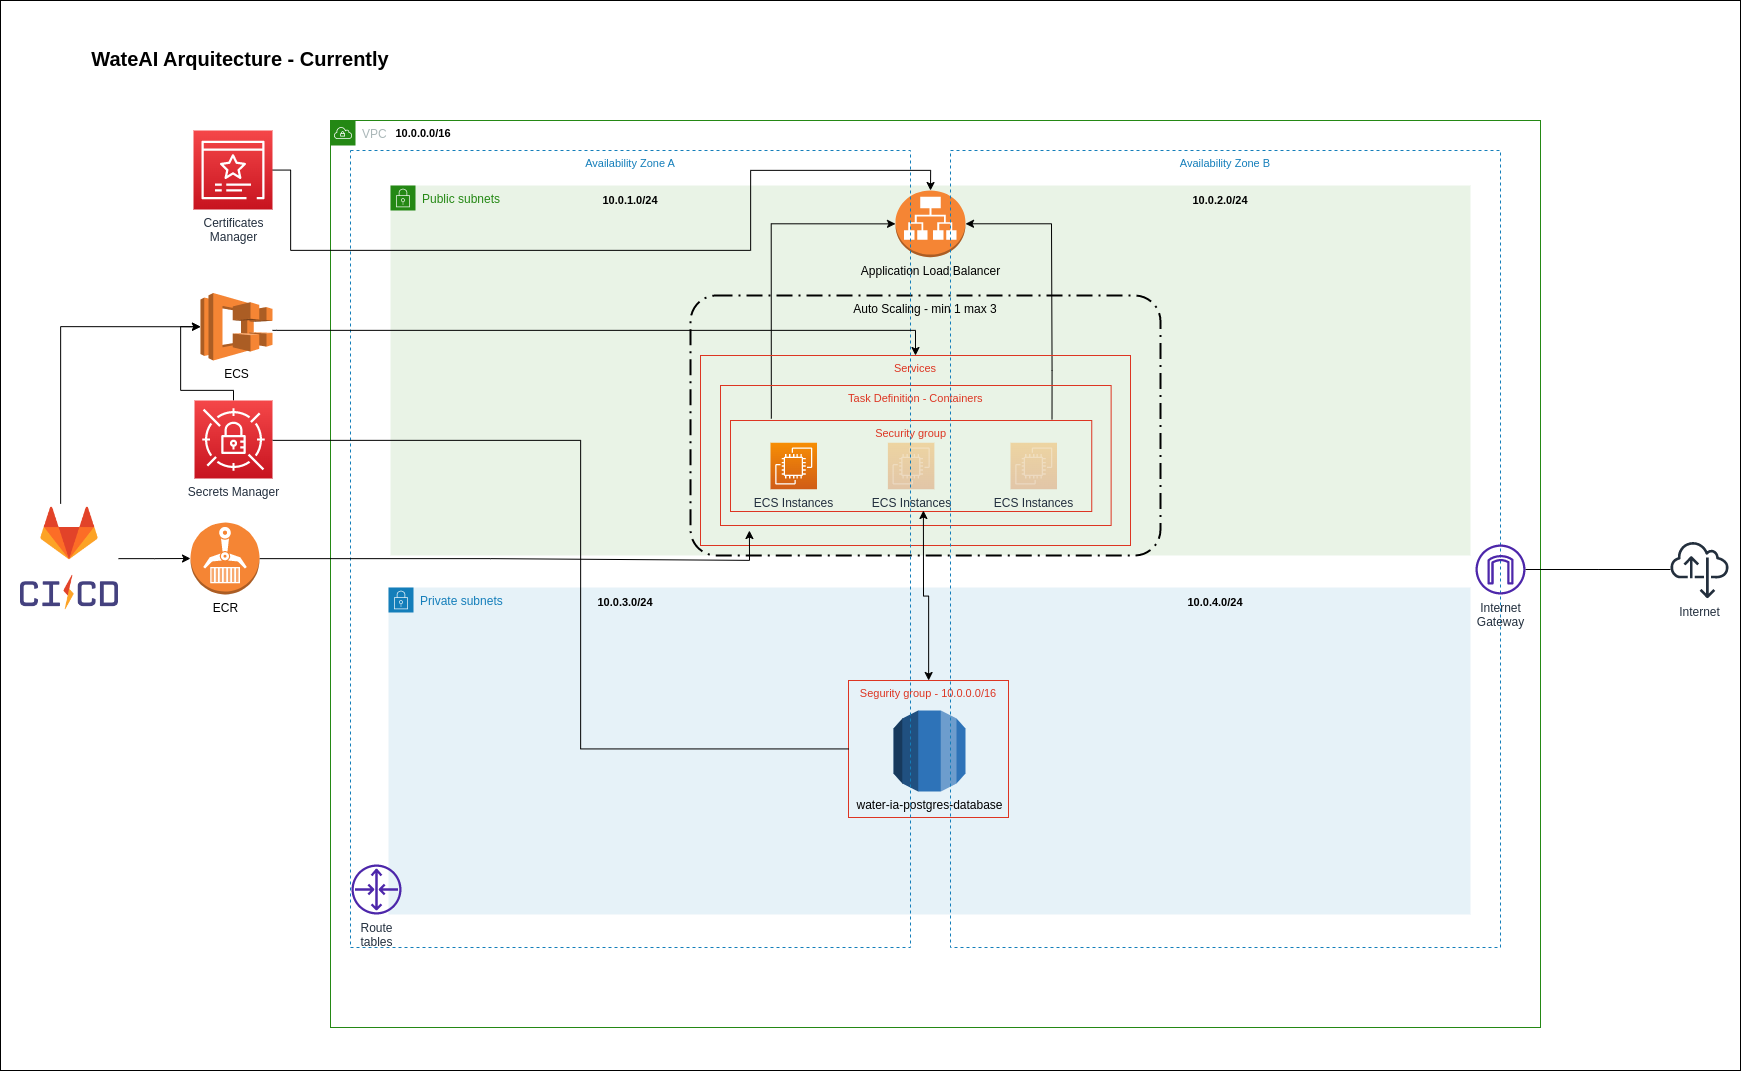

The diagram above was exported from draw.io. Its source (the exported page's mxGraphModel, read from the mxfile embedded in the PNG):
<mxGraphModel dx="4781" dy="71" grid="1" gridSize="10" guides="1" tooltips="1" connect="1" arrows="1" fold="1" page="1" pageScale="1" pageWidth="827" pageHeight="1169" math="0" shadow="0">
  <root>
    <mxCell id="0" />
    <mxCell id="1" parent="0" />
    <mxCell id="2" value="" style="rounded=0;whiteSpace=wrap;html=1;" vertex="1" parent="1">
      <mxGeometry x="-460" y="1600" width="1740" height="1070" as="geometry" />
    </mxCell>
    <mxCell id="3" value="VPC" style="points=[[0,0],[0.25,0],[0.5,0],[0.75,0],[1,0],[1,0.25],[1,0.5],[1,0.75],[1,1],[0.75,1],[0.5,1],[0.25,1],[0,1],[0,0.75],[0,0.5],[0,0.25]];outlineConnect=0;gradientColor=none;html=1;whiteSpace=wrap;fontSize=12;fontStyle=0;container=1;pointerEvents=0;collapsible=0;recursiveResize=0;shape=mxgraph.aws4.group;grIcon=mxgraph.aws4.group_vpc;strokeColor=#248814;fillColor=none;verticalAlign=top;align=left;spacingLeft=30;fontColor=#AAB7B8;dashed=0;" vertex="1" parent="1">
      <mxGeometry x="-130" y="1720" width="1210" height="907" as="geometry" />
    </mxCell>
    <mxCell id="4" value="Private subnets" style="points=[[0,0],[0.25,0],[0.5,0],[0.75,0],[1,0],[1,0.25],[1,0.5],[1,0.75],[1,1],[0.75,1],[0.5,1],[0.25,1],[0,1],[0,0.75],[0,0.5],[0,0.25]];outlineConnect=0;gradientColor=none;html=1;whiteSpace=wrap;fontSize=12;fontStyle=0;container=1;pointerEvents=0;collapsible=0;recursiveResize=0;shape=mxgraph.aws4.group;grIcon=mxgraph.aws4.group_security_group;grStroke=0;strokeColor=#147EBA;fillColor=#E6F2F8;verticalAlign=top;align=left;spacingLeft=30;fontColor=#147EBA;dashed=0;" vertex="1" parent="3">
      <mxGeometry x="58" y="467" width="1082" height="327" as="geometry" />
    </mxCell>
    <mxCell id="5" value="Segurity group - 10.0.0.0/16" style="fillColor=none;strokeColor=#DD3522;verticalAlign=top;fontStyle=0;fontColor=#DD3522;fontSize=11;" vertex="1" parent="4">
      <mxGeometry x="460" y="93" width="160" height="137" as="geometry" />
    </mxCell>
    <mxCell id="6" value="water-ia-postgres-database" style="outlineConnect=0;dashed=0;verticalLabelPosition=bottom;verticalAlign=top;align=center;html=1;shape=mxgraph.aws3.rds;fillColor=#2E73B8;gradientColor=none;" vertex="1" parent="4">
      <mxGeometry x="505" y="123" width="72" height="81" as="geometry" />
    </mxCell>
    <mxCell id="7" value="Public subnets" style="points=[[0,0],[0.25,0],[0.5,0],[0.75,0],[1,0],[1,0.25],[1,0.5],[1,0.75],[1,1],[0.75,1],[0.5,1],[0.25,1],[0,1],[0,0.75],[0,0.5],[0,0.25]];outlineConnect=0;gradientColor=none;html=1;whiteSpace=wrap;fontSize=12;fontStyle=0;container=1;pointerEvents=0;collapsible=0;recursiveResize=0;shape=mxgraph.aws4.group;grIcon=mxgraph.aws4.group_security_group;grStroke=0;strokeColor=#248814;fillColor=#E9F3E6;verticalAlign=top;align=left;spacingLeft=30;fontColor=#248814;dashed=0;" vertex="1" parent="3">
      <mxGeometry x="60" y="65" width="1080" height="370" as="geometry" />
    </mxCell>
    <mxCell id="8" value="Auto Scaling - min 1 max 3" style="rounded=1;arcSize=10;dashed=1;fillColor=none;gradientColor=none;dashPattern=8 3 1 3;strokeWidth=2;verticalAlign=top;" vertex="1" parent="7">
      <mxGeometry x="300" y="110" width="470" height="260" as="geometry" />
    </mxCell>
    <mxCell id="9" value="Application Load Balancer" style="outlineConnect=0;dashed=0;verticalLabelPosition=bottom;verticalAlign=top;align=center;html=1;shape=mxgraph.aws3.application_load_balancer;fillColor=#F58534;gradientColor=none;" vertex="1" parent="7">
      <mxGeometry x="505" y="5" width="70" height="66.75" as="geometry" />
    </mxCell>
    <mxCell id="10" value="Security group" style="fillColor=none;strokeColor=#DD3522;verticalAlign=top;fontStyle=0;fontColor=#DD3522;fontSize=11;" vertex="1" parent="7">
      <mxGeometry x="340" y="235" width="361.25" height="91" as="geometry" />
    </mxCell>
    <mxCell id="11" value="" style="edgeStyle=orthogonalEdgeStyle;rounded=0;orthogonalLoop=1;jettySize=auto;html=1;exitX=0.89;exitY=-0.013;exitDx=0;exitDy=0;exitPerimeter=0;" edge="1" parent="7" source="10" target="9">
      <mxGeometry relative="1" as="geometry">
        <mxPoint x="541" y="221" as="sourcePoint" />
        <Array as="points">
          <mxPoint x="662" y="185" />
          <mxPoint x="661" y="85" />
        </Array>
      </mxGeometry>
    </mxCell>
    <mxCell id="12" style="edgeStyle=orthogonalEdgeStyle;rounded=0;orthogonalLoop=1;jettySize=auto;html=1;entryX=0;entryY=0.5;entryDx=0;entryDy=0;entryPerimeter=0;exitX=0.113;exitY=-0.021;exitDx=0;exitDy=0;exitPerimeter=0;" edge="1" parent="7" source="10" target="9">
      <mxGeometry relative="1" as="geometry">
        <Array as="points">
          <mxPoint x="381" y="38" />
        </Array>
        <mxPoint x="380.62068965517255" y="221" as="sourcePoint" />
      </mxGeometry>
    </mxCell>
    <mxCell id="13" value="Task Definition - Containers" style="fillColor=none;strokeColor=#DD3522;verticalAlign=top;fontStyle=0;fontColor=#DD3522;fontSize=11;" vertex="1" parent="7">
      <mxGeometry x="330" y="200" width="390.63" height="140" as="geometry" />
    </mxCell>
    <mxCell id="14" value="Services" style="fillColor=none;strokeColor=#DD3522;verticalAlign=top;fontStyle=0;fontColor=#DD3522;fontSize=11;" vertex="1" parent="7">
      <mxGeometry x="310" y="170" width="430" height="190" as="geometry" />
    </mxCell>
    <mxCell id="15" value="ECS Instances" style="sketch=0;points=[[0,0,0],[0.25,0,0],[0.5,0,0],[0.75,0,0],[1,0,0],[0,1,0],[0.25,1,0],[0.5,1,0],[0.75,1,0],[1,1,0],[0,0.25,0],[0,0.5,0],[0,0.75,0],[1,0.25,0],[1,0.5,0],[1,0.75,0]];outlineConnect=0;fontColor=#232F3E;gradientColor=#F78E04;gradientDirection=north;fillColor=#D05C17;strokeColor=#ffffff;dashed=0;verticalLabelPosition=bottom;verticalAlign=top;align=center;html=1;fontSize=12;fontStyle=0;aspect=fixed;shape=mxgraph.aws4.resourceIcon;resIcon=mxgraph.aws4.ec2;opacity=30;" vertex="1" parent="7">
      <mxGeometry x="497.38" y="257.25" width="46.5" height="46.5" as="geometry" />
    </mxCell>
    <mxCell id="16" value="ECS Instances" style="sketch=0;points=[[0,0,0],[0.25,0,0],[0.5,0,0],[0.75,0,0],[1,0,0],[0,1,0],[0.25,1,0],[0.5,1,0],[0.75,1,0],[1,1,0],[0,0.25,0],[0,0.5,0],[0,0.75,0],[1,0.25,0],[1,0.5,0],[1,0.75,0]];outlineConnect=0;fontColor=#232F3E;gradientColor=#F78E04;gradientDirection=north;fillColor=#D05C17;strokeColor=#ffffff;dashed=0;verticalLabelPosition=bottom;verticalAlign=top;align=center;html=1;fontSize=12;fontStyle=0;aspect=fixed;shape=mxgraph.aws4.resourceIcon;resIcon=mxgraph.aws4.ec2;" vertex="1" parent="7">
      <mxGeometry x="380" y="257.25" width="46.5" height="46.5" as="geometry" />
    </mxCell>
    <mxCell id="17" value="ECS Instances" style="sketch=0;points=[[0,0,0],[0.25,0,0],[0.5,0,0],[0.75,0,0],[1,0,0],[0,1,0],[0.25,1,0],[0.5,1,0],[0.75,1,0],[1,1,0],[0,0.25,0],[0,0.5,0],[0,0.75,0],[1,0.25,0],[1,0.5,0],[1,0.75,0]];outlineConnect=0;fontColor=#232F3E;gradientColor=#F78E04;gradientDirection=north;fillColor=#D05C17;strokeColor=#ffffff;dashed=0;verticalLabelPosition=bottom;verticalAlign=top;align=center;html=1;fontSize=12;fontStyle=0;aspect=fixed;shape=mxgraph.aws4.resourceIcon;resIcon=mxgraph.aws4.ec2;opacity=30;" vertex="1" parent="7">
      <mxGeometry x="620" y="257.25" width="46.5" height="46.5" as="geometry" />
    </mxCell>
    <mxCell id="18" value="&lt;b&gt;&lt;font style=&quot;font-size: 11px&quot;&gt;10.0.0.0/16&lt;/font&gt;&lt;/b&gt;" style="text;html=1;strokeColor=none;fillColor=none;align=center;verticalAlign=middle;whiteSpace=wrap;rounded=0;" vertex="1" parent="3">
      <mxGeometry x="58" y="3" width="70" height="20" as="geometry" />
    </mxCell>
    <mxCell id="19" value="&lt;b&gt;&lt;font style=&quot;font-size: 11px&quot;&gt;10.0.1.0/24&lt;br&gt;&lt;/font&gt;&lt;/b&gt;" style="text;html=1;strokeColor=none;fillColor=none;align=center;verticalAlign=middle;whiteSpace=wrap;rounded=0;" vertex="1" parent="3">
      <mxGeometry x="265" y="65" width="70" height="30" as="geometry" />
    </mxCell>
    <mxCell id="20" value="&lt;b style=&quot;border-color: var(--border-color);&quot;&gt;&lt;font style=&quot;border-color: var(--border-color); font-size: 11px;&quot;&gt;10.0.3.0/24&lt;/font&gt;&lt;/b&gt;&lt;b&gt;&lt;font style=&quot;font-size: 11px&quot;&gt;&lt;br&gt;&lt;/font&gt;&lt;/b&gt;" style="text;html=1;strokeColor=none;fillColor=none;align=center;verticalAlign=middle;whiteSpace=wrap;rounded=0;" vertex="1" parent="3">
      <mxGeometry x="260" y="467" width="70" height="30" as="geometry" />
    </mxCell>
    <mxCell id="21" value="Route &lt;br&gt;tables" style="sketch=0;outlineConnect=0;fontColor=#232F3E;gradientColor=none;fillColor=#4D27AA;strokeColor=none;dashed=0;verticalLabelPosition=bottom;verticalAlign=top;align=center;html=1;fontSize=12;fontStyle=0;aspect=fixed;pointerEvents=1;shape=mxgraph.aws4.router;" vertex="1" parent="3">
      <mxGeometry x="21" y="744" width="50" height="50" as="geometry" />
    </mxCell>
    <mxCell id="22" value="&lt;b style=&quot;border-color: var(--border-color);&quot;&gt;&lt;font style=&quot;border-color: var(--border-color); font-size: 11px;&quot;&gt;10.0.2.0/24&lt;/font&gt;&lt;/b&gt;&lt;b&gt;&lt;font style=&quot;font-size: 11px&quot;&gt;&lt;br&gt;&lt;/font&gt;&lt;/b&gt;" style="text;html=1;strokeColor=none;fillColor=none;align=center;verticalAlign=middle;whiteSpace=wrap;rounded=0;" vertex="1" parent="3">
      <mxGeometry x="855" y="65" width="70" height="30" as="geometry" />
    </mxCell>
    <mxCell id="23" value="&lt;b style=&quot;border-color: var(--border-color);&quot;&gt;&lt;font style=&quot;border-color: var(--border-color); font-size: 11px;&quot;&gt;10.0.4.0/24&lt;/font&gt;&lt;/b&gt;&lt;b&gt;&lt;font style=&quot;font-size: 11px&quot;&gt;&lt;br&gt;&lt;/font&gt;&lt;/b&gt;" style="text;html=1;strokeColor=none;fillColor=none;align=center;verticalAlign=middle;whiteSpace=wrap;rounded=0;" vertex="1" parent="3">
      <mxGeometry x="850" y="467" width="70" height="30" as="geometry" />
    </mxCell>
    <mxCell id="24" style="edgeStyle=orthogonalEdgeStyle;rounded=0;orthogonalLoop=1;jettySize=auto;html=1;entryX=0.534;entryY=0.989;entryDx=0;entryDy=0;entryPerimeter=0;startArrow=classic;startFill=1;" edge="1" parent="3" source="5" target="10">
      <mxGeometry relative="1" as="geometry" />
    </mxCell>
    <mxCell id="25" value="Availability Zone A" style="fillColor=none;strokeColor=#147EBA;dashed=1;verticalAlign=top;fontStyle=0;fontColor=#147EBA;fontSize=11;" vertex="1" parent="3">
      <mxGeometry x="20" y="30" width="560" height="797" as="geometry" />
    </mxCell>
    <mxCell id="26" value="Availability Zone B" style="fillColor=none;strokeColor=#147EBA;dashed=1;verticalAlign=top;fontStyle=0;fontColor=#147EBA;fontSize=11;" vertex="1" parent="3">
      <mxGeometry x="620" y="30" width="550" height="797" as="geometry" />
    </mxCell>
    <mxCell id="27" value="Internet&lt;br&gt;Gateway" style="sketch=0;outlineConnect=0;fontColor=#232F3E;gradientColor=none;fillColor=#4D27AA;strokeColor=none;dashed=0;verticalLabelPosition=bottom;verticalAlign=top;align=center;html=1;fontSize=12;fontStyle=0;aspect=fixed;pointerEvents=1;shape=mxgraph.aws4.internet_gateway;" vertex="1" parent="3">
      <mxGeometry x="1145" y="424" width="50" height="50" as="geometry" />
    </mxCell>
    <mxCell id="28" value="Internet" style="sketch=0;outlineConnect=0;fontColor=#232F3E;gradientColor=none;fillColor=#232F3D;strokeColor=none;dashed=0;verticalLabelPosition=bottom;verticalAlign=top;align=center;html=1;fontSize=12;fontStyle=0;aspect=fixed;pointerEvents=1;shape=mxgraph.aws4.internet_alt22;" vertex="1" parent="1">
      <mxGeometry x="1210" y="2140" width="58" height="58" as="geometry" />
    </mxCell>
    <mxCell id="29" style="edgeStyle=orthogonalEdgeStyle;rounded=0;orthogonalLoop=1;jettySize=auto;html=1;endArrow=none;endFill=0;" edge="1" source="27" target="28" parent="1">
      <mxGeometry relative="1" as="geometry" />
    </mxCell>
    <mxCell id="30" value="&lt;b&gt;&lt;font style=&quot;font-size: 20px&quot;&gt;WateAI Arquitecture - Currently&lt;/font&gt;&lt;/b&gt;" style="text;html=1;strokeColor=none;fillColor=none;align=center;verticalAlign=middle;whiteSpace=wrap;rounded=0;fontSize=10;" vertex="1" parent="1">
      <mxGeometry x="-420" y="1643" width="400" height="30" as="geometry" />
    </mxCell>
    <mxCell id="31" style="edgeStyle=orthogonalEdgeStyle;rounded=0;orthogonalLoop=1;jettySize=auto;html=1;entryX=0.074;entryY=1.036;entryDx=0;entryDy=0;entryPerimeter=0;" edge="1" source="32" target="13" parent="1">
      <mxGeometry relative="1" as="geometry">
        <Array as="points">
          <mxPoint x="30" y="2158" />
          <mxPoint x="30" y="2160" />
          <mxPoint x="289" y="2160" />
        </Array>
      </mxGeometry>
    </mxCell>
    <mxCell id="32" value="ECR" style="outlineConnect=0;dashed=0;verticalLabelPosition=bottom;verticalAlign=top;align=center;html=1;shape=mxgraph.aws3.ecr;fillColor=#F58534;gradientColor=none;" vertex="1" parent="1">
      <mxGeometry x="-270" y="2122" width="69" height="72" as="geometry" />
    </mxCell>
    <mxCell id="33" style="edgeStyle=orthogonalEdgeStyle;rounded=0;orthogonalLoop=1;jettySize=auto;html=1;entryX=0;entryY=0.5;entryDx=0;entryDy=0;entryPerimeter=0;" edge="1" source="35" target="32" parent="1">
      <mxGeometry relative="1" as="geometry" />
    </mxCell>
    <mxCell id="34" style="edgeStyle=orthogonalEdgeStyle;rounded=0;orthogonalLoop=1;jettySize=auto;html=1;entryX=0;entryY=0.5;entryDx=0;entryDy=0;entryPerimeter=0;" edge="1" source="35" target="37" parent="1">
      <mxGeometry relative="1" as="geometry">
        <Array as="points">
          <mxPoint x="-400" y="1926" />
        </Array>
      </mxGeometry>
    </mxCell>
    <mxCell id="35" value="" style="shape=image;verticalLabelPosition=bottom;labelBackgroundColor=default;verticalAlign=top;aspect=fixed;imageAspect=0;image=https://secrethub.io/img/gitlab-ci.png;" vertex="1" parent="1">
      <mxGeometry x="-440" y="2103.25" width="97.98" height="109.5" as="geometry" />
    </mxCell>
    <mxCell id="36" style="edgeStyle=orthogonalEdgeStyle;rounded=0;orthogonalLoop=1;jettySize=auto;html=1;" edge="1" source="37" target="14" parent="1">
      <mxGeometry relative="1" as="geometry">
        <Array as="points">
          <mxPoint x="-184" y="1930" />
          <mxPoint x="455" y="1930" />
        </Array>
      </mxGeometry>
    </mxCell>
    <mxCell id="37" value="ECS" style="outlineConnect=0;dashed=0;verticalLabelPosition=bottom;verticalAlign=top;align=center;html=1;shape=mxgraph.aws3.ecs;fillColor=#F58534;gradientColor=none;" vertex="1" parent="1">
      <mxGeometry x="-260" y="1892.5" width="72" height="67.5" as="geometry" />
    </mxCell>
    <mxCell id="38" style="edgeStyle=orthogonalEdgeStyle;rounded=0;orthogonalLoop=1;jettySize=auto;html=1;entryX=0;entryY=0.5;entryDx=0;entryDy=0;entryPerimeter=0;" edge="1" source="39" target="37" parent="1">
      <mxGeometry relative="1" as="geometry">
        <Array as="points">
          <mxPoint x="-227" y="1990" />
          <mxPoint x="-280" y="1990" />
          <mxPoint x="-280" y="1926" />
        </Array>
      </mxGeometry>
    </mxCell>
    <mxCell id="39" value="Secrets Manager" style="sketch=0;points=[[0,0,0],[0.25,0,0],[0.5,0,0],[0.75,0,0],[1,0,0],[0,1,0],[0.25,1,0],[0.5,1,0],[0.75,1,0],[1,1,0],[0,0.25,0],[0,0.5,0],[0,0.75,0],[1,0.25,0],[1,0.5,0],[1,0.75,0]];outlineConnect=0;fontColor=#232F3E;gradientColor=#F54749;gradientDirection=north;fillColor=#C7131F;strokeColor=#ffffff;dashed=0;verticalLabelPosition=bottom;verticalAlign=top;align=center;html=1;fontSize=12;fontStyle=0;aspect=fixed;shape=mxgraph.aws4.resourceIcon;resIcon=mxgraph.aws4.secrets_manager;" vertex="1" parent="1">
      <mxGeometry x="-266" y="2000" width="78" height="78" as="geometry" />
    </mxCell>
    <mxCell id="40" style="edgeStyle=orthogonalEdgeStyle;rounded=0;orthogonalLoop=1;jettySize=auto;html=1;entryX=1;entryY=0.5;entryDx=0;entryDy=0;entryPerimeter=0;endArrow=none;endFill=0;" edge="1" source="5" target="39" parent="1">
      <mxGeometry relative="1" as="geometry">
        <Array as="points">
          <mxPoint x="120" y="2349" />
          <mxPoint x="120" y="2040" />
        </Array>
      </mxGeometry>
    </mxCell>
    <mxCell id="41" style="edgeStyle=orthogonalEdgeStyle;rounded=0;orthogonalLoop=1;jettySize=auto;html=1;entryX=0.5;entryY=0;entryDx=0;entryDy=0;entryPerimeter=0;" edge="1" source="42" target="9" parent="1">
      <mxGeometry relative="1" as="geometry">
        <Array as="points">
          <mxPoint x="-170" y="1770" />
          <mxPoint x="-170" y="1850" />
          <mxPoint x="290" y="1850" />
          <mxPoint x="290" y="1770" />
          <mxPoint x="470" y="1770" />
        </Array>
      </mxGeometry>
    </mxCell>
    <mxCell id="42" value="Certificates&lt;br&gt;Manager" style="sketch=0;points=[[0,0,0],[0.25,0,0],[0.5,0,0],[0.75,0,0],[1,0,0],[0,1,0],[0.25,1,0],[0.5,1,0],[0.75,1,0],[1,1,0],[0,0.25,0],[0,0.5,0],[0,0.75,0],[1,0.25,0],[1,0.5,0],[1,0.75,0]];outlineConnect=0;fontColor=#232F3E;gradientColor=#F54749;gradientDirection=north;fillColor=#C7131F;strokeColor=#ffffff;dashed=0;verticalLabelPosition=bottom;verticalAlign=top;align=center;html=1;fontSize=12;fontStyle=0;aspect=fixed;shape=mxgraph.aws4.resourceIcon;resIcon=mxgraph.aws4.certificate_manager_3;" vertex="1" parent="1">
      <mxGeometry x="-267" y="1730" width="79" height="79" as="geometry" />
    </mxCell>
  </root>
</mxGraphModel>